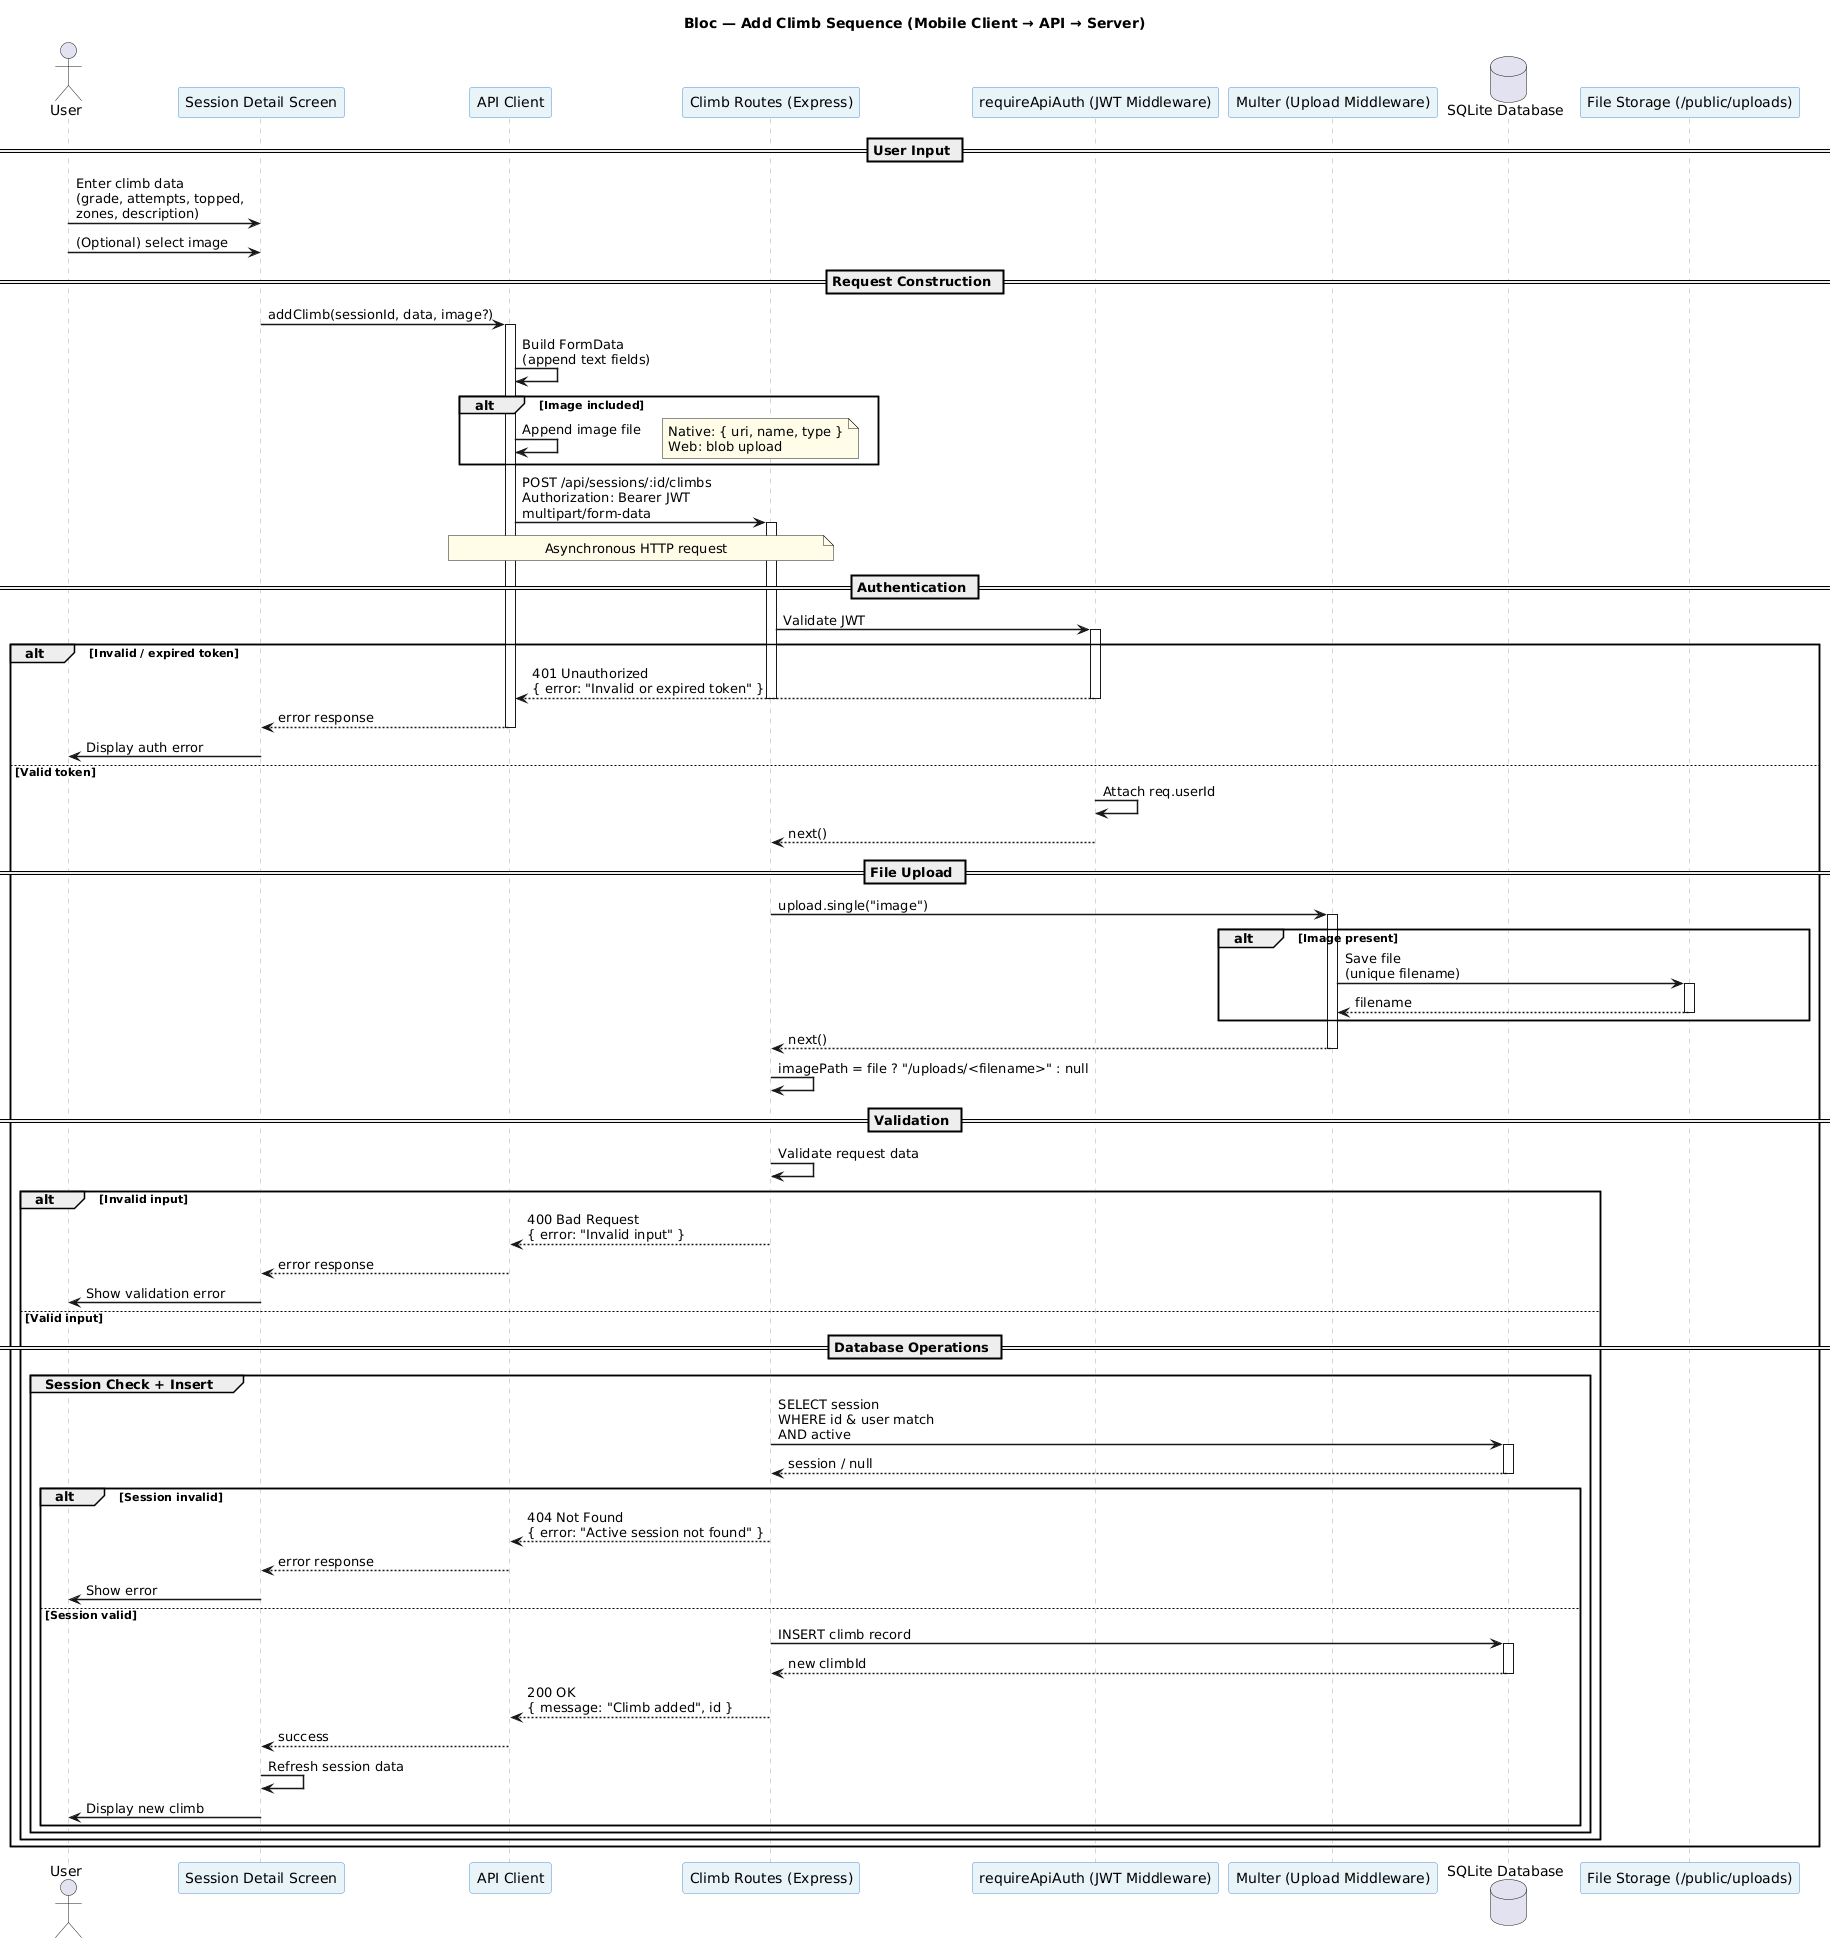

The diagram above was rendered by PlantUML. Its source (embedded in the PNG):
@startuml
title Bloc — Add Climb Sequence (Mobile Client → API → Server)

skinparam sequenceArrowThickness 1.5
skinparam responseMessageBelowArrow true
skinparam backgroundColor #FFFFFF
skinparam participantBackgroundColor #E8F4F8
skinparam participantBorderColor #4A90D9
skinparam sequenceLifeLineBorderColor #AAAAAA
skinparam noteBackgroundColor #FFFDE7

actor "User" as user
participant "Session Detail Screen" as screen
participant "API Client" as api
participant "Climb Routes (Express)" as server
participant "requireApiAuth (JWT Middleware)" as authMW
participant "Multer (Upload Middleware)" as multer
database "SQLite Database" as db
participant "File Storage (/public/uploads)" as fs

== User Input ==
user -> screen : Enter climb data\n(grade, attempts, topped,\nzones, description)
user -> screen : (Optional) select image

== Request Construction ==
screen -> api : addClimb(sessionId, data, image?)
activate api

api -> api : Build FormData\n(append text fields)

alt Image included
  api -> api : Append image file
  note right : Native: { uri, name, type }\nWeb: blob upload
end

api -> server : POST /api/sessions/:id/climbs\nAuthorization: Bearer JWT\nmultipart/form-data
activate server

note over api,server : Asynchronous HTTP request

== Authentication ==
server -> authMW : Validate JWT
activate authMW

alt Invalid / expired token
  authMW --> api : 401 Unauthorized\n{ error: "Invalid or expired token" }
  deactivate authMW
  deactivate server

  api --> screen : error response
  deactivate api
  screen -> user : Display auth error

else Valid token
  authMW -> authMW : Attach req.userId
  authMW --> server : next()
  deactivate authMW

  == File Upload ==
  server -> multer : upload.single("image")
  activate multer

  alt Image present
    multer -> fs : Save file\n(unique filename)
    activate fs
    fs --> multer : filename
    deactivate fs
  end

  multer --> server : next()
  deactivate multer

  server -> server : imagePath = file ? "/uploads/<filename>" : null

  == Validation ==
  server -> server : Validate request data

  alt Invalid input
    server --> api : 400 Bad Request\n{ error: "Invalid input" }
    deactivate server

    api --> screen : error response
    deactivate api
    screen -> user : Show validation error

  else Valid input

    == Database Operations ==
    group Session Check + Insert
      server -> db : SELECT session\nWHERE id & user match\nAND active
      activate db
      db --> server : session / null
      deactivate db

      alt Session invalid
        server --> api : 404 Not Found\n{ error: "Active session not found" }
        deactivate server

        api --> screen : error response
        deactivate api
        screen -> user : Show error

      else Session valid
        server -> db : INSERT climb record
        activate db
        db --> server : new climbId
        deactivate db

        server --> api : 200 OK\n{ message: "Climb added", id }
        deactivate server

        api --> screen : success
        deactivate api

        screen -> screen : Refresh session data
        screen -> user : Display new climb
      end
    end
  end
end
@enduml